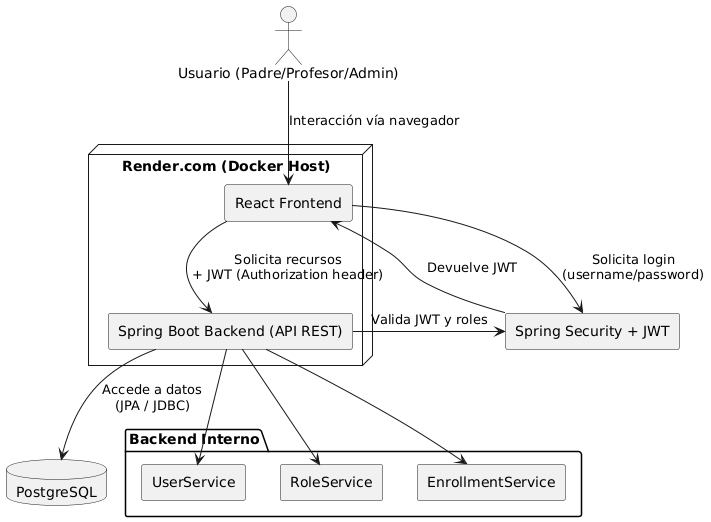

The diagram above was rendered by PlantUML. Its source (embedded in the PNG):
@startuml
skinparam componentStyle rectangle

actor "Usuario (Padre/Profesor/Admin)" as User

node "Render.com (Docker Host)" {
  component "React Frontend" as Frontend
  component "Spring Boot Backend (API REST)" as Backend
}

database "PostgreSQL" as DB

component "Spring Security + JWT" as Auth

' Relaciones
User --> Frontend : Interacción vía navegador

Frontend --> Auth : Solicita login\n(username/password)
Auth --> Frontend : Devuelve JWT
Frontend --> Backend : Solicita recursos\n+ JWT (Authorization header)
Backend --> Auth : Valida JWT y roles
Backend --> DB : Accede a datos\n(JPA / JDBC)

' Interno al backend (opcional)
package "Backend Interno" {
  component "UserService"
  component "RoleService"
  component "EnrollmentService"
  Backend --> UserService
  Backend --> RoleService
  Backend --> EnrollmentService
}
@enduml